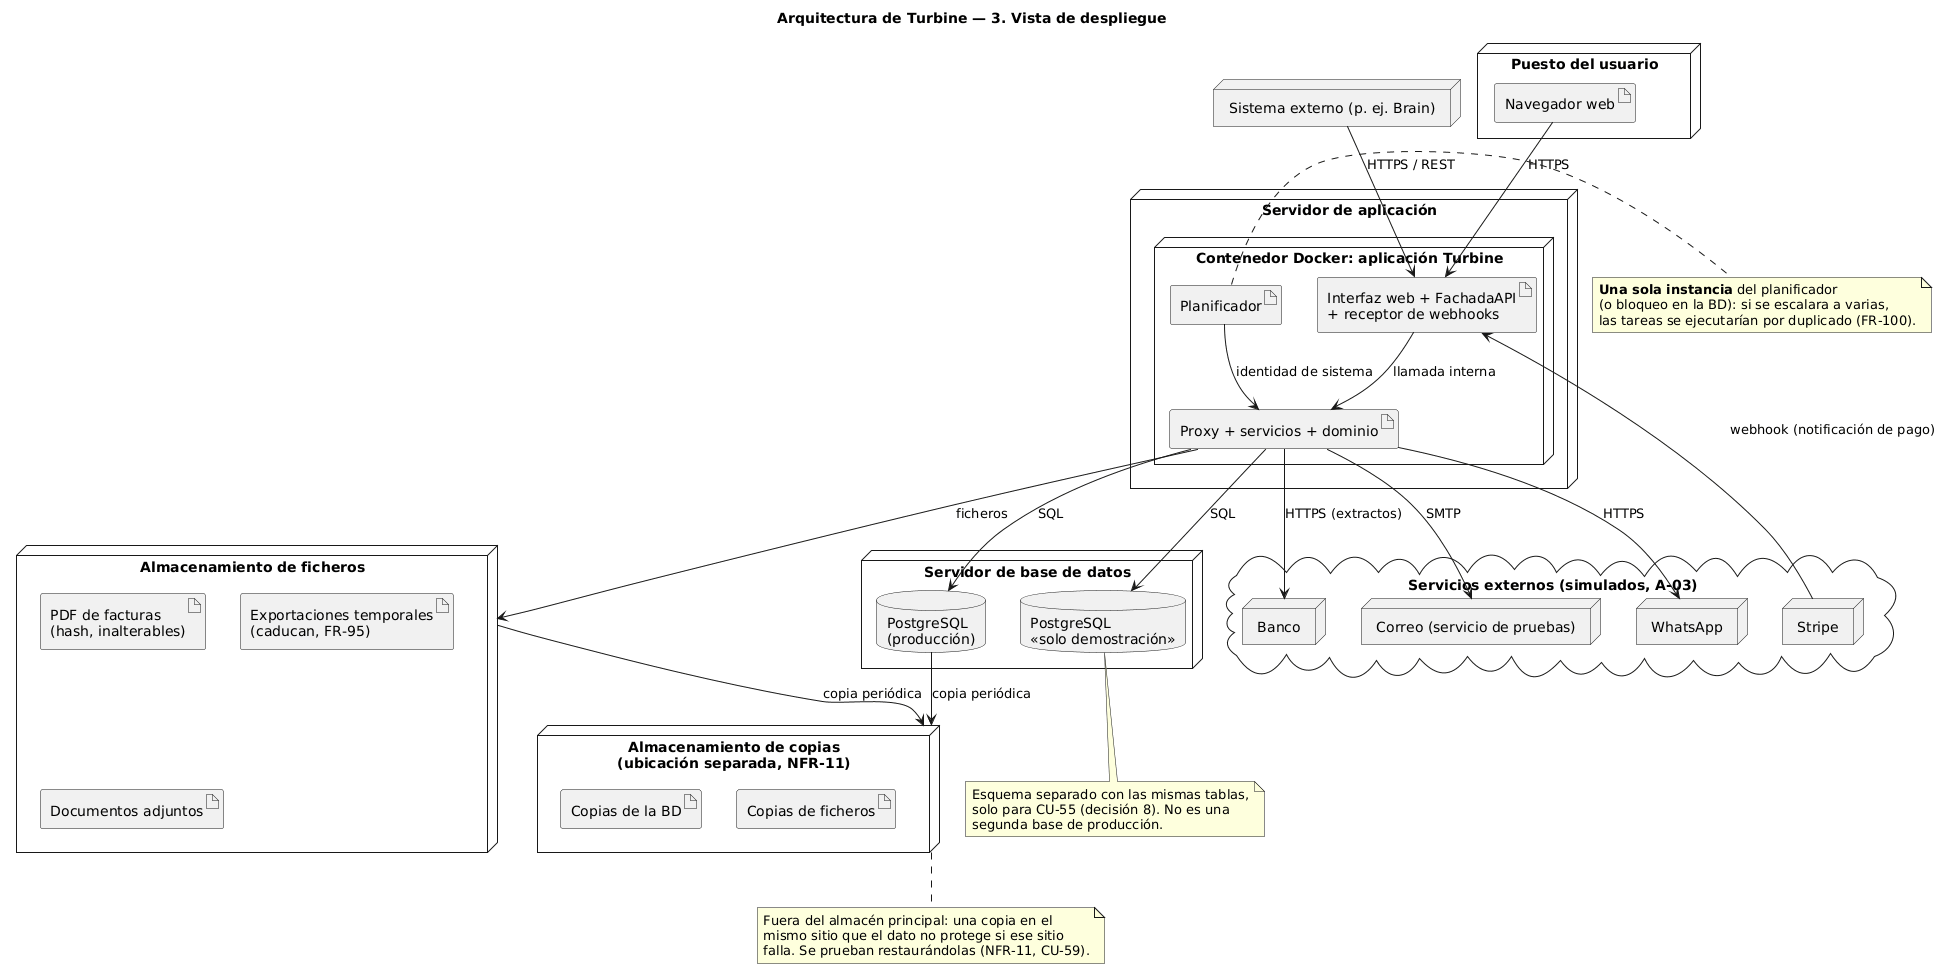

The diagram above was rendered by PlantUML. Its source (embedded in the PNG):
@startuml
title Arquitectura de Turbine — 3. Vista de despliegue

node "Puesto del usuario" {
  artifact "Navegador web" as Nav
}

node "Sistema externo (p. ej. Brain)" as Ext

node "Servidor de aplicación" {
  node "Contenedor Docker: aplicación Turbine" {
    artifact "Interfaz web + FachadaAPI\n+ receptor de webhooks" as App1
    artifact "Proxy + servicios + dominio" as App2
    artifact "Planificador" as App3
  }
}

node "Servidor de base de datos" {
  database "PostgreSQL\n(producción)" as BD
  database "PostgreSQL\n<<solo demostración>>" as BDDemo
}

node "Almacenamiento de ficheros" as FS {
  artifact "PDF de facturas\n(hash, inalterables)"
  artifact "Exportaciones temporales\n(caducan, FR-95)"
  artifact "Documentos adjuntos"
}

node "Almacenamiento de copias\n(ubicación separada, NFR-11)" as Copias {
  artifact "Copias de la BD"
  artifact "Copias de ficheros"
}

cloud "Servicios externos (simulados, A-03)" {
  node "Stripe" as Stripe
  node "Banco" as Banco
  node "Correo (servicio de pruebas)" as Correo
  node "WhatsApp" as WA
}

Nav --> App1 : HTTPS
Ext --> App1 : HTTPS / REST
Stripe --> App1 : webhook (notificación de pago)
App1 --> App2 : llamada interna
App3 --> App2 : identidad de sistema
App2 --> BD : SQL
App2 --> BDDemo : SQL
App2 --> FS : ficheros
App2 --> Banco : HTTPS (extractos)
App2 --> Correo : SMTP
App2 --> WA : HTTPS
BD --> Copias : copia periódica
FS --> Copias : copia periódica

note right of App3
  **Una sola instancia** del planificador
  (o bloqueo en la BD): si se escalara a varias,
  las tareas se ejecutarían por duplicado (FR-100).
end note

note bottom of BDDemo
  Esquema separado con las mismas tablas,
  solo para CU-55 (decisión 8). No es una
  segunda base de producción.
end note

note bottom of Copias
  Fuera del almacén principal: una copia en el
  mismo sitio que el dato no protege si ese sitio
  falla. Se prueban restaurándolas (NFR-11, CU-59).
end note
@enduml